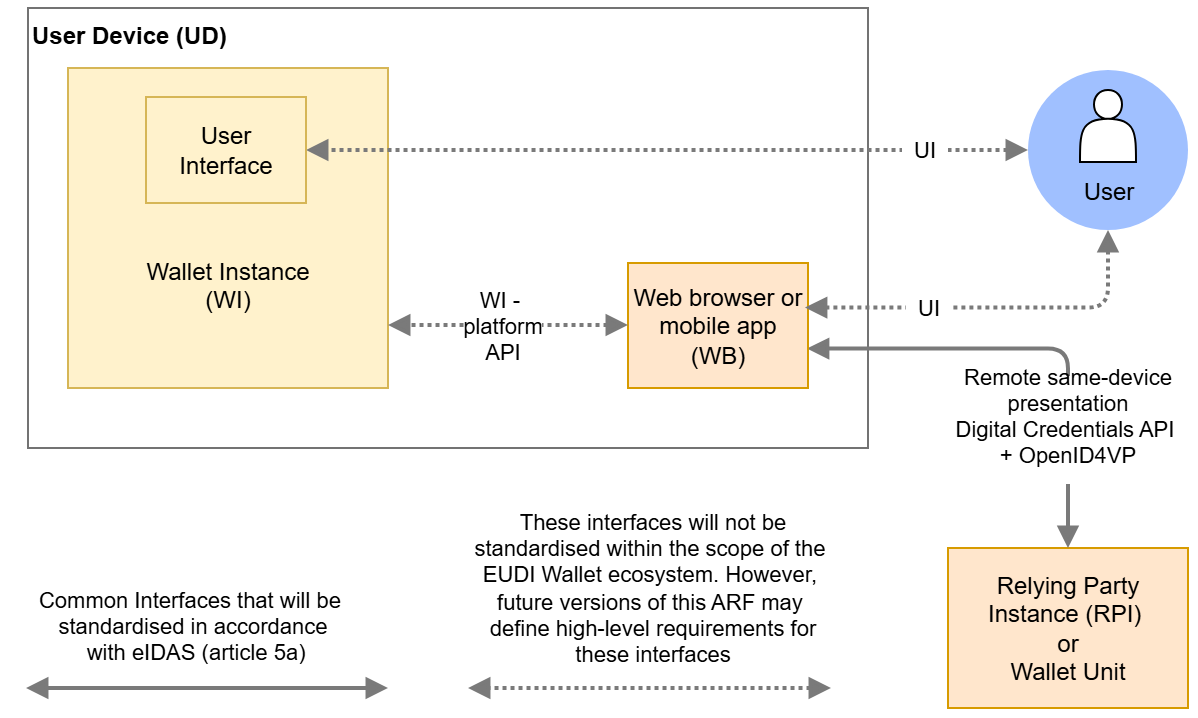

The diagram above was exported from draw.io. Its source (the exported page's mxGraphModel, read from the mxfile embedded in the PNG):
<mxGraphModel dx="91" dy="-26" grid="1" gridSize="10" guides="1" tooltips="1" connect="1" arrows="1" fold="1" page="0" pageScale="1" pageWidth="827" pageHeight="1169" background="light-dark(#FFFFFF,#FFFFFF)" math="0" shadow="0">
  <root>
    <mxCell id="0" />
    <mxCell id="1" parent="0" />
    <mxCell id="tklJ06Eg1gI686ZZUtUN-96" value="User Device (UD)" style="rounded=0;whiteSpace=wrap;html=1;fillColor=none;verticalAlign=top;align=left;strokeColor=#737373;fontStyle=1" parent="1" vertex="1">
      <mxGeometry x="760" y="570" width="420" height="220" as="geometry" />
    </mxCell>
    <mxCell id="tklJ06Eg1gI686ZZUtUN-58" value="&lt;div&gt;&lt;font style=&quot;color: light-dark(rgb(0, 0, 0), rgb(0, 0, 0));&quot;&gt;&lt;br&gt;&lt;/font&gt;&lt;/div&gt;&lt;font style=&quot;color: light-dark(rgb(0, 0, 0), rgb(0, 0, 0));&quot;&gt;&lt;div&gt;&lt;font style=&quot;color: light-dark(rgb(0, 0, 0), rgb(0, 0, 0));&quot;&gt;&lt;br&gt;&lt;/font&gt;&lt;/div&gt;&lt;div&gt;&lt;font style=&quot;color: light-dark(rgb(0, 0, 0), rgb(0, 0, 0));&quot;&gt;&lt;br&gt;&lt;/font&gt;&lt;/div&gt;&lt;div&gt;&lt;font style=&quot;color: light-dark(rgb(0, 0, 0), rgb(0, 0, 0));&quot;&gt;&lt;br&gt;&lt;/font&gt;&lt;/div&gt;Wallet Instance&lt;/font&gt;&lt;div&gt;&lt;font style=&quot;color: light-dark(rgb(0, 0, 0), rgb(0, 0, 0));&quot;&gt;(WI)&lt;/font&gt;&lt;/div&gt;" style="rounded=0;whiteSpace=wrap;html=1;fillColor=#fff2cc;strokeWidth=1;strokeColor=#d6b656;verticalAlign=middle;" parent="1" vertex="1">
      <mxGeometry x="780" y="600" width="160" height="160" as="geometry" />
    </mxCell>
    <mxCell id="2" value="" style="ellipse;whiteSpace=wrap;html=1;fillColor=#A0C0FF;strokeWidth=2;strokeColor=none;" parent="1" vertex="1">
      <mxGeometry x="1260" y="601" width="80" height="80" as="geometry" />
    </mxCell>
    <mxCell id="11" value="&lt;font style=&quot;color: light-dark(rgb(0, 0, 0), rgb(0, 0, 0));&quot;&gt;Relying Party Instance (RPI)&amp;nbsp;&lt;/font&gt;&lt;div&gt;&lt;font style=&quot;color: light-dark(rgb(0, 0, 0), rgb(0, 0, 0));&quot;&gt;or&lt;/font&gt;&lt;/div&gt;&lt;div&gt;&lt;font style=&quot;color: light-dark(rgb(0, 0, 0), rgb(0, 0, 0));&quot;&gt;Wallet Unit&lt;/font&gt;&lt;/div&gt;" style="rounded=0;whiteSpace=wrap;html=1;fillColor=#ffe6cc;strokeColor=#d79b00;" parent="1" vertex="1">
      <mxGeometry x="1220" y="840" width="120" height="80" as="geometry" />
    </mxCell>
    <mxCell id="AgY7hXo52zcuCKhdfbTI-98" style="edgeStyle=orthogonalEdgeStyle;rounded=1;orthogonalLoop=1;jettySize=auto;html=1;exitX=0;exitY=0.5;exitDx=0;exitDy=0;strokeColor=light-dark(#7a7a7a, #7a8896);startArrow=block;startFill=1;strokeWidth=2;endArrow=block;endFill=1;entryX=1;entryY=0.5;entryDx=0;entryDy=0;dashed=1;dashPattern=1 1;curved=0;" parent="1" source="2" target="tklJ06Eg1gI686ZZUtUN-60" edge="1">
      <mxGeometry relative="1" as="geometry">
        <mxPoint x="981" y="520" as="targetPoint" />
      </mxGeometry>
    </mxCell>
    <mxCell id="tklJ06Eg1gI686ZZUtUN-41" value="&amp;nbsp; UI&amp;nbsp;&amp;nbsp;" style="edgeLabel;html=1;align=center;verticalAlign=middle;resizable=0;points=[];" parent="AgY7hXo52zcuCKhdfbTI-98" vertex="1" connectable="0">
      <mxGeometry x="0.0815" y="1" relative="1" as="geometry">
        <mxPoint x="143" y="-1" as="offset" />
      </mxGeometry>
    </mxCell>
    <mxCell id="OqG462VzuzaBs0EC9eQU-37" value="" style="shape=actor;whiteSpace=wrap;html=1;strokeWidth=1;" parent="1" vertex="1">
      <mxGeometry x="1286" y="611" width="28" height="36" as="geometry" />
    </mxCell>
    <mxCell id="tklJ06Eg1gI686ZZUtUN-60" value="User&lt;div&gt;Interface&lt;/div&gt;" style="rounded=0;whiteSpace=wrap;html=1;fillColor=#fff2cc;strokeColor=#d6b656;" parent="1" vertex="1">
      <mxGeometry x="819" y="614.5" width="80" height="53" as="geometry" />
    </mxCell>
    <mxCell id="tklJ06Eg1gI686ZZUtUN-71" value="&lt;font style=&quot;color: light-dark(rgb(0, 0, 0), rgb(0, 0, 0));&quot;&gt;User&lt;/font&gt;" style="text;html=1;align=center;verticalAlign=middle;resizable=0;points=[];autosize=1;strokeColor=none;fillColor=none;" parent="1" vertex="1">
      <mxGeometry x="1275" y="647" width="50" height="30" as="geometry" />
    </mxCell>
    <mxCell id="tklJ06Eg1gI686ZZUtUN-73" value="Remote same-device&#10;presentation&#10;Digital Credentials API &#10;+ OpenID4VP&#10;" style="edgeStyle=orthogonalEdgeStyle;endArrow=block;startArrow=block;startFill=1;strokeColor=light-dark(#7a7a7a, #4B5C6B);labelBackgroundColor=default;fontColor=light-dark(#000000,#000000);textShadow=0;strokeWidth=2;entryX=0.5;entryY=0;entryDx=0;entryDy=0;fontStyle=0;exitX=0.994;exitY=0.685;exitDx=0;exitDy=0;exitPerimeter=0;" parent="1" source="tklJ06Eg1gI686ZZUtUN-110" target="11" edge="1">
      <mxGeometry x="0.4788" relative="1" as="geometry">
        <mxPoint as="offset" />
        <mxPoint x="1040" y="740" as="sourcePoint" />
        <mxPoint x="1099" y="460" as="targetPoint" />
        <Array as="points" />
      </mxGeometry>
    </mxCell>
    <mxCell id="tklJ06Eg1gI686ZZUtUN-76" style="edgeStyle=orthogonalEdgeStyle;rounded=0;orthogonalLoop=1;jettySize=auto;html=1;strokeColor=light-dark(#7a7a7a, #7a8896);startArrow=block;startFill=1;strokeWidth=2;endArrow=block;endFill=1;" parent="1" edge="1">
      <mxGeometry relative="1" as="geometry">
        <mxPoint x="759" y="910" as="targetPoint" />
        <mxPoint x="940" y="910" as="sourcePoint" />
      </mxGeometry>
    </mxCell>
    <mxCell id="tklJ06Eg1gI686ZZUtUN-77" value="Common Interfaces that will be&amp;nbsp;&lt;div&gt;standardised in accordance&lt;/div&gt;&lt;div&gt;&amp;nbsp;with eIDAS (article 5a)&lt;/div&gt;" style="edgeLabel;html=1;align=center;verticalAlign=middle;resizable=0;points=[];" parent="tklJ06Eg1gI686ZZUtUN-76" vertex="1" connectable="0">
      <mxGeometry x="0.0815" y="1" relative="1" as="geometry">
        <mxPoint y="-32" as="offset" />
      </mxGeometry>
    </mxCell>
    <mxCell id="tklJ06Eg1gI686ZZUtUN-94" style="edgeStyle=orthogonalEdgeStyle;rounded=0;orthogonalLoop=1;jettySize=auto;html=1;strokeColor=light-dark(#7a7a7a, #7a8896);startArrow=block;startFill=1;strokeWidth=2;endArrow=block;endFill=1;entryX=1;entryY=0.5;entryDx=0;entryDy=0;dashed=1;dashPattern=1 1;" parent="1" edge="1">
      <mxGeometry relative="1" as="geometry">
        <mxPoint x="980" y="910" as="targetPoint" />
        <mxPoint x="1161.5" y="910" as="sourcePoint" />
      </mxGeometry>
    </mxCell>
    <mxCell id="tklJ06Eg1gI686ZZUtUN-95" value="These interfaces will not be&lt;div&gt;standardised within the scope of the&amp;nbsp;&lt;/div&gt;&lt;div&gt;EUDI Wallet ecosystem. However,&amp;nbsp;&lt;/div&gt;&lt;div&gt;future versions of this ARF may&amp;nbsp;&lt;/div&gt;&lt;div&gt;define high-level requirements for&lt;/div&gt;&lt;div&gt;these interfaces&lt;/div&gt;" style="edgeLabel;html=1;align=center;verticalAlign=middle;resizable=0;points=[];" parent="tklJ06Eg1gI686ZZUtUN-94" vertex="1" connectable="0">
      <mxGeometry x="0.0815" y="1" relative="1" as="geometry">
        <mxPoint x="8" y="-51" as="offset" />
      </mxGeometry>
    </mxCell>
    <mxCell id="tklJ06Eg1gI686ZZUtUN-110" value="Web browser or mobile app&lt;div&gt;(WB)&lt;/div&gt;" style="rounded=0;whiteSpace=wrap;html=1;fillColor=#ffe6cc;strokeColor=#d79b00;" parent="1" vertex="1">
      <mxGeometry x="1060" y="697.5" width="90" height="62.5" as="geometry" />
    </mxCell>
    <mxCell id="tklJ06Eg1gI686ZZUtUN-111" style="edgeStyle=orthogonalEdgeStyle;rounded=0;orthogonalLoop=1;jettySize=auto;html=1;strokeColor=light-dark(#7a7a7a, #7a8896);startArrow=block;startFill=1;strokeWidth=2;endArrow=block;endFill=1;dashed=1;dashPattern=1 1;" parent="1" edge="1">
      <mxGeometry relative="1" as="geometry">
        <mxPoint x="940" y="728.51" as="targetPoint" />
        <mxPoint x="1060" y="728.51" as="sourcePoint" />
        <Array as="points" />
      </mxGeometry>
    </mxCell>
    <mxCell id="tklJ06Eg1gI686ZZUtUN-113" value="WI -&amp;nbsp;&lt;div&gt;platform&lt;div&gt;API&lt;/div&gt;&lt;/div&gt;" style="edgeLabel;html=1;align=center;verticalAlign=middle;resizable=0;points=[];" parent="tklJ06Eg1gI686ZZUtUN-111" vertex="1" connectable="0">
      <mxGeometry x="-0.2212" relative="1" as="geometry">
        <mxPoint x="-17" as="offset" />
      </mxGeometry>
    </mxCell>
    <mxCell id="tklJ06Eg1gI686ZZUtUN-114" style="edgeStyle=orthogonalEdgeStyle;rounded=1;orthogonalLoop=1;jettySize=auto;html=1;exitX=0.5;exitY=1;exitDx=0;exitDy=0;strokeColor=light-dark(#7a7a7a, #7a8896);startArrow=block;startFill=1;strokeWidth=2;endArrow=block;endFill=1;dashed=1;dashPattern=1 1;entryX=0.983;entryY=0.357;entryDx=0;entryDy=0;entryPerimeter=0;curved=0;" parent="1" source="2" target="tklJ06Eg1gI686ZZUtUN-110" edge="1">
      <mxGeometry relative="1" as="geometry">
        <mxPoint x="1220" y="730" as="targetPoint" />
        <mxPoint x="1611" y="700" as="sourcePoint" />
        <Array as="points">
          <mxPoint x="1300" y="720" />
        </Array>
      </mxGeometry>
    </mxCell>
    <mxCell id="tklJ06Eg1gI686ZZUtUN-115" value="&amp;nbsp; UI&amp;nbsp;&amp;nbsp;" style="edgeLabel;html=1;align=center;verticalAlign=middle;resizable=0;points=[];" parent="tklJ06Eg1gI686ZZUtUN-114" vertex="1" connectable="0">
      <mxGeometry x="0.0815" y="1" relative="1" as="geometry">
        <mxPoint x="-26" y="-1" as="offset" />
      </mxGeometry>
    </mxCell>
  </root>
</mxGraphModel>